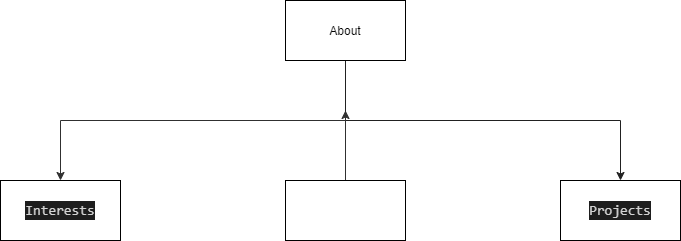

The diagram above was exported from draw.io. Its source (the exported page's mxGraphModel, read from the mxfile embedded in the PNG):
<mxGraphModel dx="1300" dy="813" grid="1" gridSize="10" guides="1" tooltips="1" connect="1" arrows="1" fold="1" page="1" pageScale="1" pageWidth="850" pageHeight="1100" background="#ffffff" math="0" shadow="1">
  <root>
    <mxCell id="0" />
    <mxCell id="1" parent="0" />
    <mxCell id="6" style="edgeStyle=orthogonalEdgeStyle;rounded=0;orthogonalLoop=1;jettySize=auto;html=1;exitX=0.5;exitY=1;exitDx=0;exitDy=0;strokeColor=#303030;" parent="1" source="2" target="3" edge="1">
      <mxGeometry relative="1" as="geometry" />
    </mxCell>
    <mxCell id="8" style="edgeStyle=orthogonalEdgeStyle;rounded=0;orthogonalLoop=1;jettySize=auto;html=1;exitX=0.5;exitY=1;exitDx=0;exitDy=0;strokeColor=#212121;" parent="1" source="2" target="4" edge="1">
      <mxGeometry relative="1" as="geometry" />
    </mxCell>
    <mxCell id="2" value="About" style="rounded=0;whiteSpace=wrap;html=1;" parent="1" vertex="1">
      <mxGeometry x="365" y="180" width="120" height="60" as="geometry" />
    </mxCell>
    <mxCell id="3" value="&lt;div style=&quot;color: rgb(212 , 212 , 212) ; background-color: rgb(30 , 30 , 30) ; font-family: &amp;#34;consolas&amp;#34; , &amp;#34;courier new&amp;#34; , monospace ; font-size: 14px ; line-height: 19px&quot;&gt;Interests&lt;/div&gt;" style="rounded=0;whiteSpace=wrap;html=1;" parent="1" vertex="1">
      <mxGeometry x="80" y="360" width="120" height="60" as="geometry" />
    </mxCell>
    <mxCell id="4" value="&lt;div style=&quot;color: rgb(212 , 212 , 212) ; background-color: rgb(30 , 30 , 30) ; font-family: &amp;#34;consolas&amp;#34; , &amp;#34;courier new&amp;#34; , monospace ; font-size: 14px ; line-height: 19px&quot;&gt;Projects&lt;/div&gt;" style="rounded=0;whiteSpace=wrap;html=1;" parent="1" vertex="1">
      <mxGeometry x="640" y="360" width="120" height="60" as="geometry" />
    </mxCell>
    <mxCell id="11" style="edgeStyle=none;rounded=0;orthogonalLoop=1;jettySize=auto;html=1;strokeColor=#303030;" edge="1" parent="1" source="9">
      <mxGeometry relative="1" as="geometry">
        <mxPoint x="425" y="290" as="targetPoint" />
      </mxGeometry>
    </mxCell>
    <mxCell id="9" value="" style="whiteSpace=wrap;html=1;" vertex="1" parent="1">
      <mxGeometry x="365" y="360" width="120" height="60" as="geometry" />
    </mxCell>
    <mxCell id="10" style="edgeStyle=none;rounded=0;orthogonalLoop=1;jettySize=auto;html=1;entryX=0.5;entryY=0;entryDx=0;entryDy=0;strokeColor=#303030;" edge="1" parent="1" source="9" target="9">
      <mxGeometry relative="1" as="geometry" />
    </mxCell>
  </root>
</mxGraphModel>